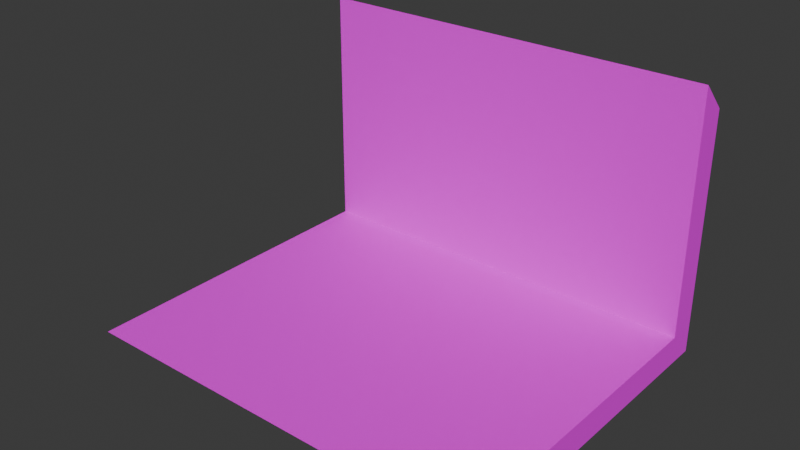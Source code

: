 # Source: testroom.blend  (saved by Blender 4.4.32; exported with 4.5.12 LTS)
import bpy
from mathutils import Matrix  # noqa: F401  (used for matrix-valued properties, if any)

bpy.ops.wm.read_factory_settings(use_empty=True)
scene = bpy.context.scene
scene.name = 'Scene'

# ---- collections
col_collection = bpy.data.collections.new('Collection'); scene.collection.children.link(col_collection)

# ---- images (referenced by path relative to the original .blend; pixels are not part of the script)
import os
ASSET_DIR = os.environ.get("B2B_ASSET_DIR", "")  # directory of the original .blend (textures are referenced by path, not embedded)
HERE = os.path.dirname(os.path.abspath(__file__))  # packed textures are extracted next to this script under _unpacked/

def load_image(name, relpath, width, height, colorspace="sRGB"):
    """Load a texture the original file referenced (path relative to the .blend, or extracted next to this script)."""
    p = next((c for c in (os.path.join(HERE, relpath), os.path.join(ASSET_DIR, relpath)) if relpath and os.path.exists(c)), "")
    if p:
        img = bpy.data.images.load(p, check_existing=True)
        img.name = name
    else:  # same state as the original file: an image datablock whose file is absent (Cycles renders it pink)
        img = bpy.data.images.new(name, width, height)
        img.source = "FILE"
        img.filepath = "//" + (relpath or name)
    img.colorspace_settings.name = colorspace
    return img
img_texture_01_png = load_image('texture_01.png', 'texture_01.png', 1024, 1024, 'sRGB')

# ---- materials (node trees are filled in below, after node groups)
mat_material = bpy.data.materials.new('Material')
mat_material.alpha_threshold = 0.0
mat_material.roughness = 0.5
mat_material.line_color = (0.0, 0.0, 0.0, 1.0)

# ---- material node trees
mat_material.use_nodes = True; mat_material.node_tree.nodes.clear()
_N = mat_material.node_tree.nodes; _L = mat_material.node_tree.links
n0 = _N.new('ShaderNodeOutputMaterial'); n0.name = 'Material Output'; n0.location = (300, 300)
n1 = _N.new('ShaderNodeBsdfPrincipled'); n1.name = 'Principled BSDF'; n1.location = (10, 300)
n1.inputs[3].default_value = 1.45
n2 = _N.new('ShaderNodeTexImage'); n2.name = 'Image Texture'; n2.location = (-280, 280)
n2.image = img_texture_01_png
_L.new(n1.outputs[0], n0.inputs[0])
_L.new(n2.outputs[0], n1.inputs[0])
n0.is_active_output = True

# ---- world
world_world = bpy.data.worlds.new('World'); scene.world = world_world
world_world.use_nodes = True; world_world.node_tree.nodes.clear()
_N = world_world.node_tree.nodes; _L = world_world.node_tree.links
n0 = _N.new('ShaderNodeOutputWorld'); n0.name = 'World Output'; n0.location = (300, 300)
n1 = _N.new('ShaderNodeBackground'); n1.name = 'Background'; n1.location = (10, 300)
n1.inputs[0].default_value = (0.05088, 0.05088, 0.05088, 1.0)
_L.new(n1.outputs[0], n0.inputs[0])
n0.is_active_output = True
world_world.color = (0.05088, 0.05088, 0.05088)
world_world.sun_shadow_jitter_overblur = 0.0

# ---- meshes
me_cube = bpy.data.meshes.new('Cube')
me_cube.from_pydata([(5.0, 4.0, 3.0), (5.0, 4.0, -3.0), (5.0, -4.0, -3.0), (-5.0, 4.0, 3.0), (-5.0, 4.0, -3.0), (-5.0, -4.0, -3.0), (-5.0, 4.707, -3.707), (-5.0, -3.293, -3.707), (5.0, 4.707, -3.707), (5.0, 4.707, 2.293), (-5.0, 4.707, 2.293), (5.0, -3.293, -3.707)], [], [(4, 5, 2, 1), (4, 1, 0, 3), (6, 8, 11, 7), (6, 10, 9, 8), (1, 2, 11, 8), (2, 5, 7, 11), (0, 1, 8, 9), (5, 4, 6, 7), (3, 0, 9, 10), (4, 3, 10, 6)])
_uv = me_cube.uv_layers.new(name='UVMap')
_uv.uv.foreach_set('vector', [-3.815e-06, 0.0, -3.815e-06, 5.0, 7.5, 5.0, 7.5, 0.0, -0.0003382, 0.0, -0.0003382, 7.505, 5.628, 7.505, 5.628, 0.0, -3.815e-06, 0.0, 7.5, 0.0, 7.5, 5.0, -3.815e-06, 5.0, -0.0003382, 0.0, 5.628, 0.0, 5.628, 7.505, -0.0003382, 7.505, 7.5, 0.0, 7.5, 5.0, 7.5, 5.0, 7.5, 0.0, 7.5, 5.0, -3.815e-06, 5.0, -3.815e-06, 5.0, 7.5, 5.0, 5.628, 7.505, -0.0003382, 7.505, -0.0003382, 7.505, 5.628, 7.505, -3.815e-06, 5.0, -3.815e-06, 0.0, -3.815e-06, 0.0, -3.815e-06, 5.0, 5.628, 0.0, 5.628, 7.505, 5.628, 7.505, 5.628, 0.0, -0.0003382, 0.0, 5.628, 0.0, 5.628, 0.0, -0.0003382, 0.0])
me_cube.materials.append(mat_material)
me_cube.use_mirror_vertex_groups = False
me_cube.update()

# ---- objects
ob_cube = bpy.data.objects.new('Cube', me_cube)

# ---- transforms, parenting, visibility, modifiers, constraints
ob_cube.location = (0.0, 0.0, 3.0)
ob_cube.lock_rotations_4d = False
ob_cube.empty_display_type = 'ARROWS'
ob_cube.lineart.crease_threshold = 0.0
_m = ob_cube.modifiers.new('Collision', 'COLLISION')

# ---- collection membership
col_collection.objects.link(ob_cube)

# ---- scene / render settings (as saved in the file)
scene.frame_start = 1; scene.frame_end = 250; scene.frame_set(1)
scene.render.engine = 'BLENDER_EEVEE_NEXT'
bpy.context.view_layer.update()

# ---- added for rendering (the .blend has no active camera and no usable light): camera, sun
cam_auto = bpy.data.cameras.new('AutoCamera')
cam_auto.lens = 50.0
cam_auto.sensor_width = 36.0
cam_auto.clip_end = 1000.0
ob_auto_camera = bpy.data.objects.new('AutoCamera', cam_auto)
scene.collection.objects.link(ob_auto_camera)
ob_auto_camera.location = (13.7482, -16.1443, 13.645)
ob_auto_camera.rotation_euler = (1.09748, -7.21219e-08, 0.694738)
scene.camera = ob_auto_camera
light_auto_sun = bpy.data.lights.new('AutoSun', 'SUN')
light_auto_sun.energy = 3.0
light_auto_sun.angle = 0.0523599
ob_auto_sun = bpy.data.objects.new('AutoSun', light_auto_sun)
scene.collection.objects.link(ob_auto_sun)
ob_auto_sun.rotation_euler = (0.872665, 0.174533, 0.523599)
bpy.context.view_layer.update()
